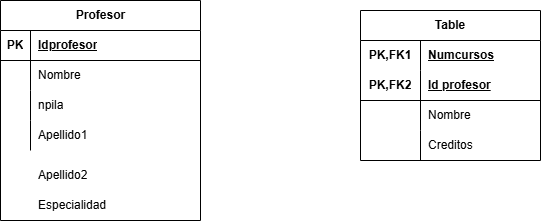

The diagram above was exported from draw.io. Its source (the exported page's mxGraphModel, read from the mxfile embedded in the PNG):
<mxGraphModel dx="1406" dy="780" grid="1" gridSize="10" guides="1" tooltips="1" connect="1" arrows="1" fold="1" page="1" pageScale="1" pageWidth="827" pageHeight="1169" math="0" shadow="0">
  <root>
    <mxCell id="0" />
    <mxCell id="1" parent="0" />
    <mxCell id="R5HnXc5AZbURLvMqtxij-1" parent="1" style="shape=table;startSize=30;container=1;collapsible=1;childLayout=tableLayout;fixedRows=1;rowLines=0;fontStyle=1;align=center;resizeLast=1;html=1;" value="Profesor" vertex="1">
      <mxGeometry height="220" width="200" y="80" as="geometry" />
    </mxCell>
    <mxCell id="R5HnXc5AZbURLvMqtxij-2" parent="R5HnXc5AZbURLvMqtxij-1" style="shape=tableRow;horizontal=0;startSize=0;swimlaneHead=0;swimlaneBody=0;fillColor=none;collapsible=0;dropTarget=0;points=[[0,0.5],[1,0.5]];portConstraint=eastwest;top=0;left=0;right=0;bottom=1;" value="" vertex="1">
      <mxGeometry height="30" width="200" y="30" as="geometry" />
    </mxCell>
    <mxCell id="R5HnXc5AZbURLvMqtxij-3" parent="R5HnXc5AZbURLvMqtxij-2" style="shape=partialRectangle;connectable=0;fillColor=none;top=0;left=0;bottom=0;right=0;fontStyle=1;overflow=hidden;whiteSpace=wrap;html=1;" value="PK" vertex="1">
      <mxGeometry height="30" width="30" as="geometry">
        <mxRectangle height="30" width="30" as="alternateBounds" />
      </mxGeometry>
    </mxCell>
    <mxCell id="R5HnXc5AZbURLvMqtxij-4" parent="R5HnXc5AZbURLvMqtxij-2" style="shape=partialRectangle;connectable=0;fillColor=none;top=0;left=0;bottom=0;right=0;align=left;spacingLeft=6;fontStyle=5;overflow=hidden;whiteSpace=wrap;html=1;" value="Idprofesor" vertex="1">
      <mxGeometry height="30" width="170" x="30" as="geometry">
        <mxRectangle height="30" width="170" as="alternateBounds" />
      </mxGeometry>
    </mxCell>
    <mxCell id="R5HnXc5AZbURLvMqtxij-5" parent="R5HnXc5AZbURLvMqtxij-1" style="shape=tableRow;horizontal=0;startSize=0;swimlaneHead=0;swimlaneBody=0;fillColor=none;collapsible=0;dropTarget=0;points=[[0,0.5],[1,0.5]];portConstraint=eastwest;top=0;left=0;right=0;bottom=0;" value="" vertex="1">
      <mxGeometry height="30" width="200" y="60" as="geometry" />
    </mxCell>
    <mxCell id="R5HnXc5AZbURLvMqtxij-6" parent="R5HnXc5AZbURLvMqtxij-5" style="shape=partialRectangle;connectable=0;fillColor=none;top=0;left=0;bottom=0;right=0;editable=1;overflow=hidden;whiteSpace=wrap;html=1;" value="" vertex="1">
      <mxGeometry height="30" width="30" as="geometry">
        <mxRectangle height="30" width="30" as="alternateBounds" />
      </mxGeometry>
    </mxCell>
    <mxCell id="R5HnXc5AZbURLvMqtxij-7" parent="R5HnXc5AZbURLvMqtxij-5" style="shape=partialRectangle;connectable=0;fillColor=none;top=0;left=0;bottom=0;right=0;align=left;spacingLeft=6;overflow=hidden;whiteSpace=wrap;html=1;" value="Nombre" vertex="1">
      <mxGeometry height="30" width="170" x="30" as="geometry">
        <mxRectangle height="30" width="170" as="alternateBounds" />
      </mxGeometry>
    </mxCell>
    <mxCell id="R5HnXc5AZbURLvMqtxij-8" parent="R5HnXc5AZbURLvMqtxij-1" style="shape=tableRow;horizontal=0;startSize=0;swimlaneHead=0;swimlaneBody=0;fillColor=none;collapsible=0;dropTarget=0;points=[[0,0.5],[1,0.5]];portConstraint=eastwest;top=0;left=0;right=0;bottom=0;" value="" vertex="1">
      <mxGeometry height="30" width="200" y="90" as="geometry" />
    </mxCell>
    <mxCell id="R5HnXc5AZbURLvMqtxij-9" parent="R5HnXc5AZbURLvMqtxij-8" style="shape=partialRectangle;connectable=0;fillColor=none;top=0;left=0;bottom=0;right=0;editable=1;overflow=hidden;whiteSpace=wrap;html=1;" value="" vertex="1">
      <mxGeometry height="30" width="30" as="geometry">
        <mxRectangle height="30" width="30" as="alternateBounds" />
      </mxGeometry>
    </mxCell>
    <mxCell id="R5HnXc5AZbURLvMqtxij-10" parent="R5HnXc5AZbURLvMqtxij-8" style="shape=partialRectangle;connectable=0;fillColor=none;top=0;left=0;bottom=0;right=0;align=left;spacingLeft=6;overflow=hidden;whiteSpace=wrap;html=1;" value="npila" vertex="1">
      <mxGeometry height="30" width="170" x="30" as="geometry">
        <mxRectangle height="30" width="170" as="alternateBounds" />
      </mxGeometry>
    </mxCell>
    <mxCell id="R5HnXc5AZbURLvMqtxij-11" parent="R5HnXc5AZbURLvMqtxij-1" style="shape=tableRow;horizontal=0;startSize=0;swimlaneHead=0;swimlaneBody=0;fillColor=none;collapsible=0;dropTarget=0;points=[[0,0.5],[1,0.5]];portConstraint=eastwest;top=0;left=0;right=0;bottom=0;" value="" vertex="1">
      <mxGeometry height="30" width="200" y="120" as="geometry" />
    </mxCell>
    <mxCell id="R5HnXc5AZbURLvMqtxij-12" parent="R5HnXc5AZbURLvMqtxij-11" style="shape=partialRectangle;connectable=0;fillColor=none;top=0;left=0;bottom=0;right=0;editable=1;overflow=hidden;whiteSpace=wrap;html=1;" value="" vertex="1">
      <mxGeometry height="30" width="30" as="geometry">
        <mxRectangle height="30" width="30" as="alternateBounds" />
      </mxGeometry>
    </mxCell>
    <mxCell id="R5HnXc5AZbURLvMqtxij-13" parent="R5HnXc5AZbURLvMqtxij-11" style="shape=partialRectangle;connectable=0;fillColor=none;top=0;left=0;bottom=0;right=0;align=left;spacingLeft=6;overflow=hidden;whiteSpace=wrap;html=1;" value="Apellido1" vertex="1">
      <mxGeometry height="30" width="170" x="30" as="geometry">
        <mxRectangle height="30" width="170" as="alternateBounds" />
      </mxGeometry>
    </mxCell>
    <mxCell id="R5HnXc5AZbURLvMqtxij-14" parent="1" style="shape=partialRectangle;connectable=0;fillColor=none;top=0;left=0;bottom=0;right=0;align=left;spacingLeft=6;overflow=hidden;whiteSpace=wrap;html=1;" value="Apellido2" vertex="1">
      <mxGeometry height="30" width="170" x="30" y="240" as="geometry">
        <mxRectangle height="30" width="170" as="alternateBounds" />
      </mxGeometry>
    </mxCell>
    <mxCell id="R5HnXc5AZbURLvMqtxij-15" parent="1" style="shape=partialRectangle;connectable=0;fillColor=none;top=0;left=0;bottom=0;right=0;align=left;spacingLeft=6;overflow=hidden;whiteSpace=wrap;html=1;" value="Especialidad" vertex="1">
      <mxGeometry height="30" width="170" x="30" y="270" as="geometry">
        <mxRectangle height="30" width="170" as="alternateBounds" />
      </mxGeometry>
    </mxCell>
    <mxCell id="R5HnXc5AZbURLvMqtxij-29" parent="1" style="shape=table;startSize=30;container=1;collapsible=1;childLayout=tableLayout;fixedRows=1;rowLines=0;fontStyle=1;align=center;resizeLast=1;html=1;whiteSpace=wrap;" value="Table" vertex="1">
      <mxGeometry height="150" width="180" x="360" y="90" as="geometry" />
    </mxCell>
    <mxCell id="R5HnXc5AZbURLvMqtxij-30" parent="R5HnXc5AZbURLvMqtxij-29" style="shape=tableRow;horizontal=0;startSize=0;swimlaneHead=0;swimlaneBody=0;fillColor=none;collapsible=0;dropTarget=0;points=[[0,0.5],[1,0.5]];portConstraint=eastwest;top=0;left=0;right=0;bottom=0;html=1;" value="" vertex="1">
      <mxGeometry height="30" width="180" y="30" as="geometry" />
    </mxCell>
    <mxCell id="R5HnXc5AZbURLvMqtxij-31" parent="R5HnXc5AZbURLvMqtxij-30" style="shape=partialRectangle;connectable=0;fillColor=none;top=0;left=0;bottom=0;right=0;fontStyle=1;overflow=hidden;html=1;whiteSpace=wrap;" value="PK,FK1" vertex="1">
      <mxGeometry height="30" width="60" as="geometry">
        <mxRectangle height="30" width="60" as="alternateBounds" />
      </mxGeometry>
    </mxCell>
    <mxCell id="R5HnXc5AZbURLvMqtxij-32" parent="R5HnXc5AZbURLvMqtxij-30" style="shape=partialRectangle;connectable=0;fillColor=none;top=0;left=0;bottom=0;right=0;align=left;spacingLeft=6;fontStyle=5;overflow=hidden;html=1;whiteSpace=wrap;" value="Numcursos" vertex="1">
      <mxGeometry height="30" width="120" x="60" as="geometry">
        <mxRectangle height="30" width="120" as="alternateBounds" />
      </mxGeometry>
    </mxCell>
    <mxCell id="R5HnXc5AZbURLvMqtxij-33" parent="R5HnXc5AZbURLvMqtxij-29" style="shape=tableRow;horizontal=0;startSize=0;swimlaneHead=0;swimlaneBody=0;fillColor=none;collapsible=0;dropTarget=0;points=[[0,0.5],[1,0.5]];portConstraint=eastwest;top=0;left=0;right=0;bottom=1;html=1;" value="" vertex="1">
      <mxGeometry height="30" width="180" y="60" as="geometry" />
    </mxCell>
    <mxCell id="R5HnXc5AZbURLvMqtxij-34" parent="R5HnXc5AZbURLvMqtxij-33" style="shape=partialRectangle;connectable=0;fillColor=none;top=0;left=0;bottom=0;right=0;fontStyle=1;overflow=hidden;html=1;whiteSpace=wrap;" value="PK,FK2" vertex="1">
      <mxGeometry height="30" width="60" as="geometry">
        <mxRectangle height="30" width="60" as="alternateBounds" />
      </mxGeometry>
    </mxCell>
    <mxCell id="R5HnXc5AZbURLvMqtxij-35" parent="R5HnXc5AZbURLvMqtxij-33" style="shape=partialRectangle;connectable=0;fillColor=none;top=0;left=0;bottom=0;right=0;align=left;spacingLeft=6;fontStyle=5;overflow=hidden;html=1;whiteSpace=wrap;" value="Id profesor" vertex="1">
      <mxGeometry height="30" width="120" x="60" as="geometry">
        <mxRectangle height="30" width="120" as="alternateBounds" />
      </mxGeometry>
    </mxCell>
    <mxCell id="R5HnXc5AZbURLvMqtxij-36" parent="R5HnXc5AZbURLvMqtxij-29" style="shape=tableRow;horizontal=0;startSize=0;swimlaneHead=0;swimlaneBody=0;fillColor=none;collapsible=0;dropTarget=0;points=[[0,0.5],[1,0.5]];portConstraint=eastwest;top=0;left=0;right=0;bottom=0;html=1;" value="" vertex="1">
      <mxGeometry height="30" width="180" y="90" as="geometry" />
    </mxCell>
    <mxCell id="R5HnXc5AZbURLvMqtxij-37" parent="R5HnXc5AZbURLvMqtxij-36" style="shape=partialRectangle;connectable=0;fillColor=none;top=0;left=0;bottom=0;right=0;editable=1;overflow=hidden;html=1;whiteSpace=wrap;" value="" vertex="1">
      <mxGeometry height="30" width="60" as="geometry">
        <mxRectangle height="30" width="60" as="alternateBounds" />
      </mxGeometry>
    </mxCell>
    <mxCell id="R5HnXc5AZbURLvMqtxij-38" parent="R5HnXc5AZbURLvMqtxij-36" style="shape=partialRectangle;connectable=0;fillColor=none;top=0;left=0;bottom=0;right=0;align=left;spacingLeft=6;overflow=hidden;html=1;whiteSpace=wrap;" value="Nombre" vertex="1">
      <mxGeometry height="30" width="120" x="60" as="geometry">
        <mxRectangle height="30" width="120" as="alternateBounds" />
      </mxGeometry>
    </mxCell>
    <mxCell id="R5HnXc5AZbURLvMqtxij-39" parent="R5HnXc5AZbURLvMqtxij-29" style="shape=tableRow;horizontal=0;startSize=0;swimlaneHead=0;swimlaneBody=0;fillColor=none;collapsible=0;dropTarget=0;points=[[0,0.5],[1,0.5]];portConstraint=eastwest;top=0;left=0;right=0;bottom=0;html=1;" value="" vertex="1">
      <mxGeometry height="30" width="180" y="120" as="geometry" />
    </mxCell>
    <mxCell id="R5HnXc5AZbURLvMqtxij-40" parent="R5HnXc5AZbURLvMqtxij-39" style="shape=partialRectangle;connectable=0;fillColor=none;top=0;left=0;bottom=0;right=0;editable=1;overflow=hidden;html=1;whiteSpace=wrap;" value="" vertex="1">
      <mxGeometry height="30" width="60" as="geometry">
        <mxRectangle height="30" width="60" as="alternateBounds" />
      </mxGeometry>
    </mxCell>
    <mxCell id="R5HnXc5AZbURLvMqtxij-41" parent="R5HnXc5AZbURLvMqtxij-39" style="shape=partialRectangle;connectable=0;fillColor=none;top=0;left=0;bottom=0;right=0;align=left;spacingLeft=6;overflow=hidden;html=1;whiteSpace=wrap;" value="Creditos" vertex="1">
      <mxGeometry height="30" width="120" x="60" as="geometry">
        <mxRectangle height="30" width="120" as="alternateBounds" />
      </mxGeometry>
    </mxCell>
  </root>
</mxGraphModel>